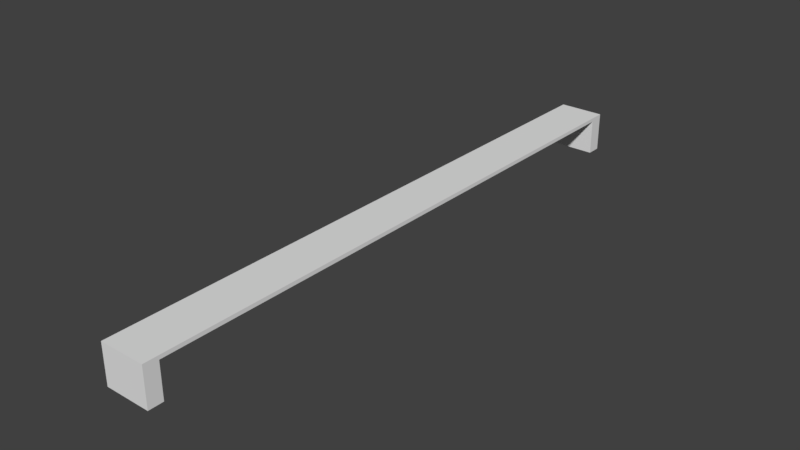 # Source: bench.blend  (saved by Blender 2.78.0; exported with 4.5.12 LTS)
import bpy
from mathutils import Matrix  # noqa: F401  (used for matrix-valued properties, if any)

bpy.ops.wm.read_factory_settings(use_empty=True)
scene = bpy.context.scene
scene.name = 'Scene'

# ---- collections
col_collection_1 = bpy.data.collections.new('Collection 1'); scene.collection.children.link(col_collection_1)

# ---- materials (node trees are filled in below, after node groups)
mat_material = bpy.data.materials.new('Material')
mat_material.alpha_threshold = 0.0
mat_material.use_transparent_shadow = False
mat_material.roughness = 0.5
mat_material.line_color = (0.0, 0.0, 0.0, 1.0)

# ---- material node trees

# ---- world
world_world = bpy.data.worlds.new('World'); scene.world = world_world
world_world.color = (0.05088, 0.05088, 0.05088)
world_world.use_sun_shadow = False
world_world.sun_shadow_jitter_overblur = 0.0
world_world.cycles.sampling_method = 'MANUAL'

# ---- meshes
me_cube = bpy.data.meshes.new('Cube')
me_cube.from_pydata([(-1.5, -20.0, -0.125), (-1.5, -20.0, 0.125), (-1.5, -19.04, -0.125), (-1.5, -19.04, 0.125), (-1.5, -20.0, -2.465), (-1.5, -19.04, -2.465), (-1.5, -20.0, -0.125), (-1.5, -20.0, 0.125), (-1.5, 0.0, -0.125), (-1.5, 0.0, 0.125), (0.0, -20.0, -0.125), (-8.047e-07, -20.0, 0.125), (-1.788e-07, 0.0, 0.125), (8.941e-08, 0.0, -0.125), (-7.153e-07, -19.04, 0.125), (0.0, -19.04, -0.125), (0.0, -20.0, -2.465), (0.0, -19.04, -2.465)], [(8, 6), (6, 7), (9, 7)], [(14, 3, 1, 11), (10, 11, 1, 0), (13, 15, 2, 8), (2, 3, 9, 8), (12, 9, 3, 14), (0, 1, 3, 2), (17, 16, 4, 5), (0, 2, 5, 4), (10, 0, 4, 16), (2, 15, 17, 5)])
_uv = me_cube.uv_layers.new(name='UVMap')
_uv.uv.foreach_set('vector', [0.8934, 0.6015, 0.8934, 0.5065, 1.003, 0.5065, 1.003, 0.6015, 0.1227, 0.6001, 0.07027, 0.6001, 0.07027, 0.6866, 0.1227, 0.6866, 1.477, 0.7905, -0.002955, 0.7905, -0.002955, 0.9985, 1.477, 0.9985, 0.005731, 1.002, 0.005733, 0.8913, 1.493, 0.8913, 1.493, 1.002, 0.1243, 0.6009, 0.1243, 0.5068, 0.8942, 0.5068, 0.8942, 0.6009, 0.001054, 0.5077, 0.001054, 0.408, 0.08002, 0.408, 0.08002, 0.5077, -0.1667, 0.02402, -0.1667, 4.47e-08, -0.5, 8.941e-08, -0.5, 0.02402, 0.9968, 0.8964, 0.9968, 0.7903, 0.6902, 0.7903, 0.6902, 0.8964, 0.000682, 0.5994, 0.000682, 0.688, 0.7921, 0.688, 0.7921, 0.5994, 0.9985, 0.6907, 0.9985, 0.4988, 0.4267, 0.4988, 0.4267, 0.6907])
me_cube.materials.append(mat_material)
me_cube.use_remesh_preserve_volume = False
me_cube.use_remesh_preserve_attributes = False
me_cube.use_mirror_vertex_groups = False
me_cube.update()

# ---- objects
ob_bench = bpy.data.objects.new('bench', me_cube)

# ---- transforms, parenting, visibility, modifiers, constraints
ob_bench.location = (0.0, 0.0, 0.0)
ob_bench.lock_rotations_4d = False
ob_bench.empty_display_type = 'ARROWS'
ob_bench.lineart.crease_threshold = 0.0
_m = ob_bench.modifiers.new('Mirror', 'MIRROR')
_m.use_axis = (True, True, False)

# ---- collection membership
col_collection_1.objects.link(ob_bench)

# ---- scene / render settings (as saved in the file)
scene.frame_start = 1; scene.frame_end = 250; scene.frame_set(228)
scene.render.engine = 'BLENDER_EEVEE_NEXT'
scene.render.resolution_percentage = 50
scene.render.dither_intensity = 0.0
scene.cycles.use_denoising = False
scene.cycles.samples = 128
scene.cycles.sampling_pattern = 'TABULATED_SOBOL'
scene.cycles.light_sampling_threshold = 0.0
scene.cycles.use_adaptive_sampling = False
scene.cycles.use_light_tree = False
scene.cycles.blur_glossy = 0.0
scene.cycles.sample_clamp_indirect = 0.0
scene.view_settings.view_transform = 'Standard'
bpy.context.view_layer.update()

# ---- added for rendering (the .blend has no active camera and no usable light): camera, sun
cam_auto = bpy.data.cameras.new('AutoCamera')
cam_auto.lens = 50.0
cam_auto.sensor_width = 36.0
cam_auto.clip_end = 1000.0
ob_auto_camera = bpy.data.objects.new('AutoCamera', cam_auto)
scene.collection.objects.link(ob_auto_camera)
ob_auto_camera.location = (37.1902, -44.6282, 28.5824)
ob_auto_camera.rotation_euler = (1.09748, -7.21219e-08, 0.694738)
scene.camera = ob_auto_camera
light_auto_sun = bpy.data.lights.new('AutoSun', 'SUN')
light_auto_sun.energy = 3.0
light_auto_sun.angle = 0.0523599
ob_auto_sun = bpy.data.objects.new('AutoSun', light_auto_sun)
scene.collection.objects.link(ob_auto_sun)
ob_auto_sun.rotation_euler = (0.872665, 0.174533, 0.523599)
bpy.context.view_layer.update()
